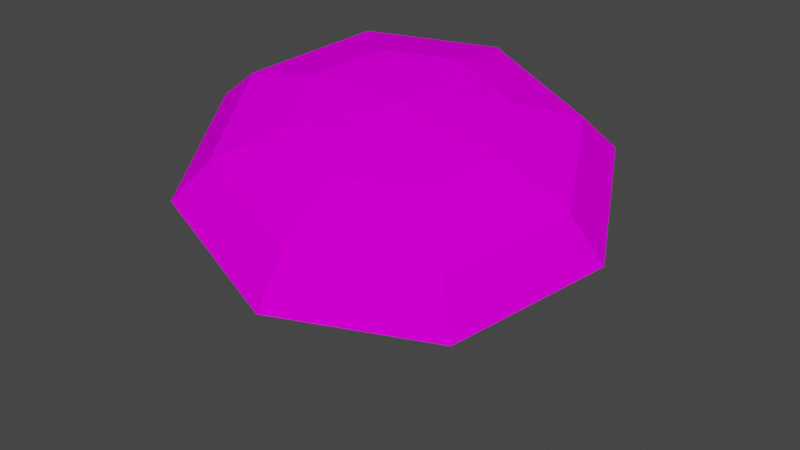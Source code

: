# Source: spn_umb2.blend  (saved by Blender 3.3.6; exported with 4.5.12 LTS)
import bpy
from mathutils import Matrix  # noqa: F401  (used for matrix-valued properties, if any)

bpy.ops.wm.read_factory_settings(use_empty=True)
scene = bpy.context.scene
scene.name = 'Scene'

# ---- collections
col_collection = bpy.data.collections.new('Collection'); scene.collection.children.link(col_collection)

# ---- images (referenced by path relative to the original .blend; pixels are not part of the script)
import os
ASSET_DIR = os.environ.get("B2B_ASSET_DIR", "")  # directory of the original .blend (textures are referenced by path, not embedded)
HERE = os.path.dirname(os.path.abspath(__file__))  # packed textures are extracted next to this script under _unpacked/

def load_image(name, relpath, width, height, colorspace="sRGB"):
    """Load a texture the original file referenced (path relative to the .blend, or extracted next to this script)."""
    p = next((c for c in (os.path.join(HERE, relpath), os.path.join(ASSET_DIR, relpath)) if relpath and os.path.exists(c)), "")
    if p:
        img = bpy.data.images.load(p, check_existing=True)
        img.name = name
    else:  # same state as the original file: an image datablock whose file is absent (Cycles renders it pink)
        img = bpy.data.images.new(name, width, height)
        img.source = "FILE"
        img.filepath = "//" + (relpath or name)
    img.colorspace_settings.name = colorspace
    return img
img_level5_umb64_png = load_image('level5_umb64.png', 'level5_umb64.png', 1024, 1024, 'sRGB')

# ---- materials (node trees are filled in below, after node groups)
mat_level5_umb64 = bpy.data.materials.new('level5_umb64')
mat_level5_umb64.alpha_threshold = 0.0
mat_level5_umb64.use_transparent_shadow = False
mat_level5_umb64.diffuse_color = (1.0, 1.0, 1.0, 1.0)
mat_level5_umb64.roughness = 0.5

# ---- material node trees
mat_level5_umb64.use_nodes = True; mat_level5_umb64.node_tree.nodes.clear()
_N = mat_level5_umb64.node_tree.nodes; _L = mat_level5_umb64.node_tree.links
n0 = _N.new('ShaderNodeBsdfDiffuse'); n0.name = 'Diffuse BSDF'; n0.location = (0, 0)
n1 = _N.new('ShaderNodeTexImage'); n1.name = 'Image Texture'; n1.location = (0, 0)
n1.image = img_level5_umb64_png
n2 = _N.new('ShaderNodeOutputMaterial'); n2.name = 'Material Output'; n2.location = (0, 0)
_L.new(n0.outputs[0], n2.inputs[0])
_L.new(n1.outputs[0], n0.inputs[0])
n2.is_active_output = True

# ---- world
world_world = bpy.data.worlds.new('World'); scene.world = world_world
world_world.use_nodes = True; world_world.node_tree.nodes.clear()
_N = world_world.node_tree.nodes; _L = world_world.node_tree.links
n0 = _N.new('ShaderNodeOutputWorld'); n0.name = 'World Output'; n0.location = (300, 300)
n1 = _N.new('ShaderNodeBackground'); n1.name = 'Background'; n1.location = (10, 300)
n1.inputs[0].default_value = (0.05088, 0.05088, 0.05088, 1.0)
_L.new(n1.outputs[0], n0.inputs[0])
n0.is_active_output = True
world_world.color = (0.05088, 0.05088, 0.05088)
world_world.use_sun_shadow = False
world_world.sun_shadow_jitter_overblur = 0.0

# ---- meshes
me_track6_pmd0_mesh_006 = bpy.data.meshes.new('TRACK6.PMD0.mesh.006')
me_track6_pmd0_mesh_006.from_pydata([(1.021, -0.6022, 21.05), (0.6535, -1.051, 21.03), (0.7771, -0.8244, 21.88), (-3.801, 4.512, 0.1944), (0.5864, -0.2557, 21.22), (0.2187, -0.705, 21.2), (-4.169, 4.062, 0.1693), (-3.734, 3.716, 0.0), (-3.366, 4.165, 0.02512), (-16.15, -1.355, 18.19), (-10.68, -11.68, 14.7), (-8.124, -9.919, 17.63), (-12.54, -1.594, 20.44), (-4.379, -6.237, 19.71), (-6.971, -1.35, 21.36), (0.5756, -0.6054, 20.91), (0.702, -14.78, 11.63), (1.054, -12.43, 15.15), (1.008, -7.709, 18.26), (11.32, -8.858, 10.75), (9.619, -7.646, 14.44), (6.035, -4.903, 17.84), (14.96, 2.631, 12.6), (12.55, 1.62, 15.93), (7.757, 0.5363, 18.72), (9.483, 12.95, 16.08), (8.137, 9.946, 18.74), (5.165, 5.423, 20.37), (-1.896, 16.06, 19.16), (-1.042, 12.45, 21.22), (-0.222, 6.894, 21.82), (-12.51, 10.13, 20.03), (-9.606, 7.673, 21.93), (-5.249, 4.089, 22.24), (-12.66, -1.681, 20.75), (-8.183, -10.13, 17.9), (-6.982, -1.449, 21.76), (-4.358, -6.396, 20.09), (0.6591, -0.6962, 21.31), (1.128, -12.67, 15.38), (1.096, -7.886, 18.62), (9.817, -7.821, 14.67), (6.185, -5.046, 18.2), (12.79, 1.58, 16.18), (7.929, 0.4606, 19.09), (8.314, 10.03, 19.03), (5.305, 5.408, 20.75), (-0.9979, 12.57, 21.55), (-0.1491, 6.897, 22.23), (-9.687, 7.72, 22.26), (-5.238, 4.057, 22.65)], [], [(0, 2, 1), (3, 6, 5, 4), (7, 1, 5, 6), (0, 1, 7, 8), (3, 4, 0, 8), (2, 5, 1), (4, 2, 0), (4, 5, 2), (9, 12, 11, 10), (12, 14, 13, 11), (14, 15, 13), (10, 11, 17, 16), (11, 13, 18, 17), (13, 15, 18), (16, 17, 20, 19), (17, 18, 21, 20), (18, 15, 21), (19, 20, 23, 22), (20, 21, 24, 23), (21, 15, 24), (22, 23, 26, 25), (23, 24, 27, 26), (24, 15, 27), (25, 26, 29, 28), (26, 27, 30, 29), (27, 15, 30), (28, 29, 32, 31), (29, 30, 33, 32), (30, 15, 33), (31, 32, 12, 9), (32, 33, 14, 12), (33, 15, 14), (34, 9, 10, 35), (36, 34, 35, 37), (38, 36, 37), (35, 10, 16, 39), (37, 35, 39, 40), (38, 37, 40), (39, 16, 19, 41), (40, 39, 41, 42), (38, 40, 42), (41, 19, 22, 43), (42, 41, 43, 44), (38, 42, 44), (43, 22, 25, 45), (44, 43, 45, 46), (38, 44, 46), (45, 25, 28, 47), (46, 45, 47, 48), (38, 46, 48), (47, 28, 31, 49), (48, 47, 49, 50), (38, 48, 50), (49, 31, 9, 34), (50, 49, 34, 36), (38, 50, 36)])
_uv = me_track6_pmd0_mesh_006.uv_layers.new(name='UVMap')
_uv.uv.foreach_set('vector', [0.5811, 0.6116, 0.6207, 0.5036, 0.6603, 0.6116, 0.5811, 0.3267, 0.6603, 0.3267, 0.6603, 0.6116, 0.5811, 0.6116, 0.5811, 0.3267, 0.6603, 0.3267, 0.6603, 0.6116, 0.5811, 0.6116, 0.5811, 0.3267, 0.6603, 0.3267, 0.6603, 0.6116, 0.5811, 0.6116, 0.5811, 0.3267, 0.6603, 0.3267, 0.6603, 0.6116, 0.5811, 0.6116, 0.6207, 0.5036, 0.6603, 0.3267, 0.6603, 0.6116, 0.5811, 0.3267, 0.6207, 0.5036, 0.5811, 0.6116, 0.5811, 0.3267, 0.6603, 0.3267, 0.6207, 0.5036, 0.2469, 0.0, 0.2329, 0.3407, 0.02506, 0.3407, 0.007489, 0.0, 0.2329, 0.3407, 0.1872, 0.6468, 0.06724, 0.6452, 0.02506, 0.3407, 0.1872, 0.6468, 0.1255, 1.0, 0.06724, 0.6452, 0.9956, 0.0, 0.9815, 0.3407, 0.7737, 0.3407, 0.7561, 0.0, 0.9815, 0.3407, 0.9358, 0.6468, 0.8159, 0.6452, 0.7737, 0.3407, 0.9358, 0.6468, 0.8741, 1.0, 0.8159, 0.6452, 0.2469, 0.0, 0.2329, 0.3407, 0.02506, 0.3407, 0.007489, 0.0, 0.2329, 0.3407, 0.1872, 0.6468, 0.06724, 0.6452, 0.02506, 0.3407, 0.1872, 0.6468, 0.1255, 1.0, 0.06724, 0.6452, 0.9956, 0.0, 0.9815, 0.3407, 0.7737, 0.3407, 0.7561, 0.0, 0.9815, 0.3407, 0.9358, 0.6468, 0.8159, 0.6452, 0.7737, 0.3407, 0.9358, 0.6468, 0.8741, 1.0, 0.8159, 0.6452, 0.2469, 0.0, 0.2329, 0.3407, 0.02506, 0.3407, 0.007489, 0.0, 0.2329, 0.3407, 0.1872, 0.6468, 0.06724, 0.6452, 0.02506, 0.3407, 0.1872, 0.6468, 0.1255, 1.0, 0.06724, 0.6452, 0.9956, 0.0, 0.9815, 0.3407, 0.7737, 0.3407, 0.7561, 0.0, 0.9815, 0.3407, 0.9358, 0.6468, 0.8159, 0.6452, 0.7737, 0.3407, 0.9358, 0.6468, 0.8741, 1.0, 0.8159, 0.6452, 0.2469, 0.0, 0.2329, 0.3407, 0.02506, 0.3407, 0.007489, 0.0, 0.2329, 0.3407, 0.1872, 0.6468, 0.06724, 0.6452, 0.02506, 0.3407, 0.1872, 0.6468, 0.1255, 1.0, 0.06724, 0.6452, 0.9956, 0.0, 0.9815, 0.3407, 0.7737, 0.3407, 0.7561, 0.0, 0.9815, 0.3407, 0.9358, 0.6468, 0.8159, 0.6452, 0.7737, 0.3407, 0.9358, 0.6468, 0.8741, 1.0, 0.8159, 0.6452, 0.02506, 0.3407, 0.007489, 0.0, 0.2469, 0.0, 0.2329, 0.3407, 0.06724, 0.6452, 0.02506, 0.3407, 0.2329, 0.3407, 0.1872, 0.6468, 0.1255, 1.0, 0.06724, 0.6452, 0.1872, 0.6468, 0.7737, 0.3407, 0.7561, 0.0, 0.9956, 0.0, 0.9815, 0.3407, 0.8159, 0.6452, 0.7737, 0.3407, 0.9815, 0.3407, 0.9358, 0.6468, 0.8741, 1.0, 0.8159, 0.6452, 0.9358, 0.6468, 0.02506, 0.3407, 0.007489, 0.0, 0.2469, 0.0, 0.2329, 0.3407, 0.06724, 0.6452, 0.02506, 0.3407, 0.2329, 0.3407, 0.1872, 0.6468, 0.1255, 1.0, 0.06724, 0.6452, 0.1872, 0.6468, 0.7737, 0.3407, 0.7561, 0.0, 0.9956, 0.0, 0.9815, 0.3407, 0.8159, 0.6452, 0.7737, 0.3407, 0.9815, 0.3407, 0.9358, 0.6468, 0.8741, 1.0, 0.8159, 0.6452, 0.9358, 0.6468, 0.02506, 0.3407, 0.007489, 0.0, 0.2469, 0.0, 0.2329, 0.3407, 0.06724, 0.6452, 0.02506, 0.3407, 0.2329, 0.3407, 0.1872, 0.6468, 0.1255, 1.0, 0.06724, 0.6452, 0.1872, 0.6468, 0.7737, 0.3407, 0.7561, 0.0, 0.9956, 0.0, 0.9815, 0.3407, 0.8159, 0.6452, 0.7737, 0.3407, 0.9815, 0.3407, 0.9358, 0.6468, 0.8741, 1.0, 0.8159, 0.6452, 0.9358, 0.6468, 0.02506, 0.3407, 0.007489, 0.0, 0.2469, 0.0, 0.2329, 0.3407, 0.06724, 0.6452, 0.02506, 0.3407, 0.2329, 0.3407, 0.1872, 0.6468, 0.1255, 1.0, 0.06724, 0.6452, 0.1872, 0.6468, 0.7737, 0.3407, 0.7561, 0.0, 0.9956, 0.0, 0.9815, 0.3407, 0.8159, 0.6452, 0.7737, 0.3407, 0.9815, 0.3407, 0.9358, 0.6468, 0.8741, 1.0, 0.8159, 0.6452, 0.9358, 0.6468])
me_track6_pmd0_mesh_006.materials.append(mat_level5_umb64)
me_track6_pmd0_mesh_006.use_remesh_preserve_volume = False
me_track6_pmd0_mesh_006.use_remesh_preserve_attributes = False
me_track6_pmd0_mesh_006.use_mirror_vertex_groups = False
me_track6_pmd0_mesh_006.update()

# ---- objects
ob_main = bpy.data.objects.new('main', me_track6_pmd0_mesh_006)

# ---- transforms, parenting, visibility, modifiers, constraints
ob_main.location = (0.0, 0.0, 0.0)
ob_main.lineart.crease_threshold = 0.0

# ---- collection membership
col_collection.objects.link(ob_main)

# ---- scene / render settings (as saved in the file)
scene.frame_start = 1; scene.frame_end = 250; scene.frame_set(1)
scene.render.engine = 'BLENDER_EEVEE_NEXT'
scene.cycles.sampling_pattern = 'TABULATED_SOBOL'
scene.cycles.use_light_tree = False
scene.view_settings.view_transform = 'Filmic'
bpy.context.view_layer.update()

# ---- added for rendering (the .blend has no active camera and no usable light): camera, sun
cam_auto = bpy.data.cameras.new('AutoCamera')
cam_auto.lens = 50.0
cam_auto.sensor_width = 36.0
cam_auto.clip_end = 1000.0
ob_auto_camera = bpy.data.objects.new('AutoCamera', cam_auto)
scene.collection.objects.link(ob_auto_camera)
ob_auto_camera.location = (45.0323, -54.1173, 47.8276)
ob_auto_camera.rotation_euler = (1.09748, -7.21219e-08, 0.694738)
scene.camera = ob_auto_camera
light_auto_sun = bpy.data.lights.new('AutoSun', 'SUN')
light_auto_sun.energy = 3.0
light_auto_sun.angle = 0.0523599
ob_auto_sun = bpy.data.objects.new('AutoSun', light_auto_sun)
scene.collection.objects.link(ob_auto_sun)
ob_auto_sun.rotation_euler = (0.872665, 0.174533, 0.523599)
bpy.context.view_layer.update()
